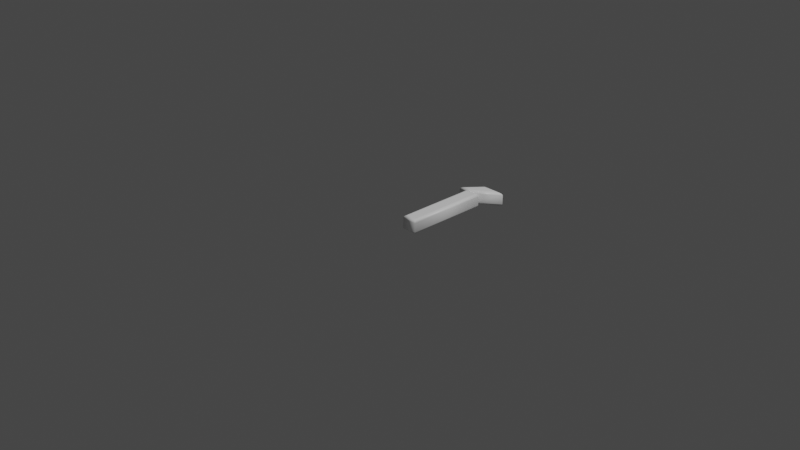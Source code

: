 # Source: 205.blend  (saved by Blender 2.83.19; exported with 4.5.12 LTS)
import bpy
from mathutils import Matrix  # noqa: F401  (used for matrix-valued properties, if any)

bpy.ops.wm.read_factory_settings(use_empty=True)
scene = bpy.context.scene
scene.name = 'Scene'

# ---- collections
col_collection = bpy.data.collections.new('Collection'); scene.collection.children.link(col_collection)

# ---- materials (node trees are filled in below, after node groups)
mat_material = bpy.data.materials.new('Material')
mat_material.alpha_threshold = 0.0
mat_material.use_transparent_shadow = False
mat_material.line_color = (0.0, 0.0, 0.0, 1.0)

# ---- material node trees
mat_material.use_nodes = True; mat_material.node_tree.nodes.clear()
_N = mat_material.node_tree.nodes; _L = mat_material.node_tree.links
n0 = _N.new('ShaderNodeOutputMaterial'); n0.name = 'Material Output'; n0.location = (300, 300)
n1 = _N.new('ShaderNodeBsdfPrincipled'); n1.name = 'Principled BSDF'; n1.location = (10, 300)
n1.distribution = 'GGX'
n1.subsurface_method = 'BURLEY'
n1.inputs[0].default_value = (1.0, 1.0, 1.0, 1.0)
n1.inputs[2].default_value = 0.4
n1.inputs[3].default_value = 1.45
n1.inputs[27].default_value = (0.0, 0.0, 0.0, 1.0)
n1.inputs[28].default_value = 1.0
_L.new(n1.outputs[0], n0.inputs[0])
n0.is_active_output = True

# ---- world
world_world = bpy.data.worlds.new('World'); scene.world = world_world
world_world.use_nodes = True; world_world.node_tree.nodes.clear()
_N = world_world.node_tree.nodes; _L = world_world.node_tree.links
n0 = _N.new('ShaderNodeOutputWorld'); n0.name = 'World Output'; n0.location = (300, 300)
n1 = _N.new('ShaderNodeBackground'); n1.name = 'Background'; n1.location = (10, 300)
n1.inputs[0].default_value = (0.05088, 0.05088, 0.05088, 1.0)
_L.new(n1.outputs[0], n0.inputs[0])
n0.is_active_output = True
world_world.color = (0.05088, 0.05088, 0.05088)
world_world.use_sun_shadow = False
world_world.sun_shadow_jitter_overblur = 0.0

# ---- cameras
cam_camera = bpy.data.cameras.new('Camera')
cam_camera.clip_end = 100.0
cam_camera.ortho_scale = 7.314

# ---- lights
light_light = bpy.data.lights.new('Light', 'POINT')
light_light.transmission_factor = 0.0
light_light.energy = 1000.0
light_light.shadow_soft_size = 0.1
light_light.shadow_maximum_resolution = 0.006
light_light.use_absolute_resolution = True

# ---- meshes
me_205 = bpy.data.meshes.new('205')
me_205.from_pydata([(0.1185, 0.8637, 0.08), (0.2299, 0.8637, 0.08), (0.2299, 1.311e-09, 0.08), (0.1185, 1.311e-09, 0.08), (0.05806, 0.9182, 0.08), (0.1836, 1.066, 0.08), (0.3294, 1.066, 0.08), (0.1351, 0.9182, 0.08), (0.1185, 0.8637, -0.08), (0.2299, 0.8637, -0.08), (0.2299, -3.577e-10, -0.08), (0.1185, -3.577e-10, -0.08), (0.05806, 0.9182, -0.08), (0.1836, 1.066, -0.08), (0.3294, 1.066, -0.08), (0.1351, 0.9182, -0.08), (0.05806, 0.9182, -0.08), (0.03327, 0.9068, -0.07772), (0.01225, 0.897, -0.07121), (-0.001787, 0.8905, -0.06148), (-0.006718, 0.8882, -0.05), (-0.006718, 0.8882, 0.05), (-0.001787, 0.8905, 0.06148), (0.01225, 0.897, 0.07121), (0.03327, 0.9068, 0.07772), (0.05806, 0.9182, 0.08), (0.1836, 1.066, -0.08), (0.1783, 1.078, -0.07772), (0.1738, 1.088, -0.07121), (0.1708, 1.094, -0.06148), (0.1698, 1.096, -0.05), (0.1698, 1.096, 0.05), (0.1708, 1.094, 0.06148), (0.1738, 1.088, 0.07121), (0.1783, 1.078, 0.07772), (0.1836, 1.066, 0.08), (0.3294, 1.066, -0.08), (0.3634, 1.078, -0.07772), (0.3922, 1.088, -0.07121), (0.4115, 1.094, -0.06148), (0.4182, 1.096, -0.05), (0.4182, 1.096, 0.05), (0.4115, 1.094, 0.06148), (0.3922, 1.088, 0.07121), (0.3634, 1.078, 0.07772), (0.3294, 1.066, 0.08), (0.1351, 0.9182, -0.08), (0.1389, 0.9068, -0.07772), (0.1422, 0.897, -0.07121), (0.1444, 0.8905, -0.06148), (0.1452, 0.8882, -0.05), (0.1452, 0.8882, 0.05), (0.1444, 0.8905, 0.06148), (0.1422, 0.897, 0.07121), (0.1389, 0.9068, 0.07772), (0.1351, 0.9182, 0.08), (0.1185, 0.8637, -0.08), (0.107, 0.8752, -0.07772), (0.09727, 0.885, -0.07121), (0.09077, 0.8915, -0.06148), (0.08848, 0.8937, -0.05), (0.08848, 0.8937, 0.05), (0.09077, 0.8915, 0.06148), (0.09727, 0.885, 0.07121), (0.107, 0.8752, 0.07772), (0.1185, 0.8637, 0.08), (0.2299, 0.8637, -0.08), (0.2413, 0.8752, -0.07772), (0.2511, 0.885, -0.07121), (0.2576, 0.8915, -0.06148), (0.2599, 0.8937, -0.05), (0.2599, 0.8937, 0.05), (0.2576, 0.8915, 0.06148), (0.2511, 0.885, 0.07121), (0.2413, 0.8752, 0.07772), (0.2299, 0.8637, 0.08), (0.2299, -3.577e-10, -0.08), (0.2413, -0.01148, -0.07772), (0.2511, -0.02121, -0.07121), (0.2576, -0.02772, -0.06148), (0.2599, -0.03, -0.05), (0.2599, -0.03, 0.05), (0.2576, -0.02772, 0.06148), (0.2511, -0.02121, 0.07121), (0.2413, -0.01148, 0.07772), (0.2299, 1.311e-09, 0.08), (0.1185, -3.577e-10, -0.08), (0.107, -0.01148, -0.07772), (0.09727, -0.02121, -0.07121), (0.09077, -0.02772, -0.06148), (0.08848, -0.03, -0.05), (0.08848, -0.03, 0.05), (0.09077, -0.02772, 0.06148), (0.09727, -0.02121, 0.07121), (0.107, -0.01148, 0.07772), (0.1185, 1.311e-09, 0.08)], [], [(4, 6, 5), (4, 7, 6), (3, 1, 0), (3, 2, 1), (14, 12, 13), (15, 12, 14), (9, 11, 8), (10, 11, 9), (17, 27, 26, 16), (18, 28, 27, 17), (19, 29, 28, 18), (20, 30, 29, 19), (21, 31, 30, 20), (22, 32, 31, 21), (23, 33, 32, 22), (24, 34, 33, 23), (25, 35, 34, 24), (27, 37, 36, 26), (28, 38, 37, 27), (29, 39, 38, 28), (30, 40, 39, 29), (31, 41, 40, 30), (32, 42, 41, 31), (33, 43, 42, 32), (34, 44, 43, 33), (35, 45, 44, 34), (37, 47, 46, 36), (38, 48, 47, 37), (39, 49, 48, 38), (40, 50, 49, 39), (41, 51, 50, 40), (42, 52, 51, 41), (43, 53, 52, 42), (44, 54, 53, 43), (45, 55, 54, 44), (47, 17, 16, 46), (48, 18, 17, 47), (49, 19, 18, 48), (50, 20, 19, 49), (51, 21, 20, 50), (52, 22, 21, 51), (53, 23, 22, 52), (54, 24, 23, 53), (55, 25, 24, 54), (57, 67, 66, 56), (58, 68, 67, 57), (59, 69, 68, 58), (60, 70, 69, 59), (61, 71, 70, 60), (62, 72, 71, 61), (63, 73, 72, 62), (64, 74, 73, 63), (65, 75, 74, 64), (67, 77, 76, 66), (68, 78, 77, 67), (69, 79, 78, 68), (70, 80, 79, 69), (71, 81, 80, 70), (72, 82, 81, 71), (73, 83, 82, 72), (74, 84, 83, 73), (75, 85, 84, 74), (77, 87, 86, 76), (78, 88, 87, 77), (79, 89, 88, 78), (80, 90, 89, 79), (81, 91, 90, 80), (82, 92, 91, 81), (83, 93, 92, 82), (84, 94, 93, 83), (85, 95, 94, 84), (87, 57, 56, 86), (88, 58, 57, 87), (89, 59, 58, 88), (90, 60, 59, 89), (91, 61, 60, 90), (92, 62, 61, 91), (93, 63, 62, 92), (94, 64, 63, 93), (95, 65, 64, 94)])
me_205.polygons.foreach_set('use_smooth', [0, 0, 0, 0, 0, 0, 0, 0, 1, 1, 1, 1, 1, 1, 1, 1, 1, 1, 1, 1, 1, 1, 1, 1, 1, 1, 1, 1, 1, 1, 1, 1, 1, 1, 1, 1, 1, 1, 1, 1, 1, 1, 1, 1, 1, 1, 1, 1, 1, 1, 1, 1, 1, 1, 1, 1, 1, 1, 1, 1, 1, 1, 1, 1, 1, 1, 1, 1, 1, 1, 1, 1, 1, 1, 1, 1, 1, 1, 1, 1])
_uv = me_205.uv_layers.new(name='UVMap')
_uv.uv.foreach_set('vector', [0.673, 0.241, 0.7097, 0.4815, 0.6402, 0.3902, 0.673, 0.241, 0.7097, 0.2892, 0.7097, 0.4815, 0.0001665, 0.9998, 0.6799, 0.9122, 0.6799, 0.9998, 0.0001665, 0.9998, 0.0001665, 0.9122, 0.6799, 0.9122, 0.7097, 0.0001665, 0.673, 0.2406, 0.6402, 0.09138, 0.7097, 0.1924, 0.673, 0.2406, 0.7097, 0.0001665, 0.5522, 0.6799, 0.6399, 0.0001665, 0.6399, 0.6799, 0.5522, 0.0001666, 0.6399, 0.0001665, 0.5522, 0.6799, 0.4487, 0.05021, 0.3739, 0.3411, 0.3639, 0.3436, 0.4531, 0.06884, 0.443, 0.03262, 0.3794, 0.3401, 0.3739, 0.3411, 0.4487, 0.05021, 0.4376, 0.02012, 0.3824, 0.3399, 0.3794, 0.3401, 0.443, 0.03262, 0.4333, 0.01523, 0.3846, 0.3401, 0.3824, 0.3399, 0.4376, 0.02012, 0.4404, 0.0001665, 0.4716, 0.3199, 0.3846, 0.3401, 0.4333, 0.01523, 0.4372, 0.01544, 0.4624, 0.3187, 0.4716, 0.3199, 0.4404, 0.0001665, 0.4356, 0.03933, 0.4539, 0.3174, 0.4624, 0.3187, 0.4372, 0.01544, 0.4358, 0.0695, 0.4463, 0.316, 0.4539, 0.3174, 0.4356, 0.03933, 0.4379, 0.1029, 0.4394, 0.3147, 0.4463, 0.316, 0.4358, 0.0695, 0.3739, 0.3411, 0.5282, 0.5542, 0.5165, 0.5138, 0.3639, 0.3436, 0.3794, 0.3401, 0.5392, 0.5896, 0.5282, 0.5542, 0.3739, 0.3411, 0.3824, 0.3399, 0.5475, 0.6141, 0.5392, 0.5896, 0.3794, 0.3401, 0.3846, 0.3401, 0.5519, 0.6238, 0.5475, 0.6141, 0.3824, 0.3399, 0.4716, 0.3199, 0.5366, 0.573, 0.5519, 0.6238, 0.3846, 0.3401, 0.4624, 0.3187, 0.5386, 0.5552, 0.5366, 0.573, 0.4716, 0.3199, 0.4539, 0.3174, 0.5372, 0.5243, 0.5386, 0.5552, 0.4624, 0.3187, 0.4463, 0.316, 0.5331, 0.4837, 0.5372, 0.5243, 0.4539, 0.3174, 0.4394, 0.3147, 0.5268, 0.4381, 0.5331, 0.4837, 0.4463, 0.316, 0.5282, 0.5542, 0.542, 0.1308, 0.5519, 0.1267, 0.5165, 0.5138, 0.5392, 0.5896, 0.5378, 0.1328, 0.542, 0.1308, 0.5282, 0.5542, 0.5475, 0.6141, 0.5365, 0.134, 0.5378, 0.1328, 0.5392, 0.5896, 0.5519, 0.6238, 0.5365, 0.1353, 0.5365, 0.134, 0.5475, 0.6141, 0.5366, 0.573, 0.4543, 0.1529, 0.5365, 0.1353, 0.5519, 0.6238, 0.5386, 0.5552, 0.4633, 0.1541, 0.4543, 0.1529, 0.5366, 0.573, 0.5372, 0.5243, 0.4716, 0.1564, 0.4633, 0.1541, 0.5386, 0.5552, 0.5331, 0.4837, 0.4789, 0.1596, 0.4716, 0.1564, 0.5372, 0.5243, 0.5268, 0.4381, 0.4852, 0.1641, 0.4789, 0.1596, 0.5331, 0.4837, 0.542, 0.1308, 0.4487, 0.05021, 0.4531, 0.06884, 0.5519, 0.1267, 0.5378, 0.1328, 0.443, 0.03262, 0.4487, 0.05021, 0.542, 0.1308, 0.5365, 0.134, 0.4376, 0.02012, 0.443, 0.03262, 0.5378, 0.1328, 0.5365, 0.1353, 0.4333, 0.01523, 0.4376, 0.02012, 0.5365, 0.134, 0.4543, 0.1529, 0.4404, 0.0001665, 0.4333, 0.01523, 0.5365, 0.1353, 0.4633, 0.1541, 0.4372, 0.01544, 0.4404, 0.0001665, 0.4543, 0.1529, 0.4716, 0.1564, 0.4356, 0.03933, 0.4372, 0.01544, 0.4633, 0.1541, 0.4789, 0.1596, 0.4358, 0.0695, 0.4356, 0.03933, 0.4716, 0.1564, 0.4852, 0.1641, 0.4379, 0.1029, 0.4358, 0.0695, 0.4789, 0.1596, 0.148, 0.2406, 0.2194, 0.2418, 0.2123, 0.2483, 0.1549, 0.2473, 0.1407, 0.2335, 0.2269, 0.235, 0.2194, 0.2418, 0.148, 0.2406, 0.1327, 0.2257, 0.2351, 0.2275, 0.2269, 0.235, 0.1407, 0.2335, 0.1242, 0.2174, 0.2435, 0.219, 0.2351, 0.2275, 0.1327, 0.2257, 0.06279, 0.1214, 0.2997, 0.1013, 0.2435, 0.219, 0.1242, 0.2174, 0.04896, 0.1049, 0.3137, 0.08192, 0.2997, 0.1013, 0.06279, 0.1214, 0.03368, 0.08643, 0.3287, 0.05875, 0.3137, 0.08192, 0.04896, 0.1049, 0.01755, 0.06511, 0.3452, 0.032, 0.3287, 0.05875, 0.03368, 0.08643, 0.0001665, 0.03922, 0.3635, 0.0001665, 0.3452, 0.032, 0.01755, 0.06511, 0.2194, 0.2418, 0.2157, 0.6714, 0.2088, 0.6648, 0.2123, 0.2483, 0.2269, 0.235, 0.223, 0.6785, 0.2157, 0.6714, 0.2194, 0.2418, 0.2351, 0.2275, 0.231, 0.6863, 0.223, 0.6785, 0.2269, 0.235, 0.2435, 0.219, 0.2396, 0.6946, 0.231, 0.6863, 0.2351, 0.2275, 0.2997, 0.1013, 0.3009, 0.7906, 0.2396, 0.6946, 0.2435, 0.219, 0.3137, 0.08192, 0.3148, 0.8071, 0.3009, 0.7906, 0.2997, 0.1013, 0.3287, 0.05875, 0.33, 0.8256, 0.3148, 0.8071, 0.3137, 0.08192, 0.3452, 0.032, 0.3462, 0.8469, 0.33, 0.8256, 0.3287, 0.05875, 0.3635, 0.0001665, 0.3635, 0.8728, 0.3462, 0.8469, 0.3452, 0.032, 0.2157, 0.6714, 0.1443, 0.6702, 0.1514, 0.6637, 0.2088, 0.6648, 0.223, 0.6785, 0.1368, 0.677, 0.1443, 0.6702, 0.2157, 0.6714, 0.231, 0.6863, 0.1287, 0.6845, 0.1368, 0.677, 0.223, 0.6785, 0.2396, 0.6946, 0.1202, 0.693, 0.1287, 0.6845, 0.231, 0.6863, 0.3009, 0.7906, 0.06399, 0.8107, 0.1202, 0.693, 0.2396, 0.6946, 0.3148, 0.8071, 0.05005, 0.8301, 0.06399, 0.8107, 0.3009, 0.7906, 0.33, 0.8256, 0.03503, 0.8533, 0.05005, 0.8301, 0.3148, 0.8071, 0.3462, 0.8469, 0.01851, 0.88, 0.03503, 0.8533, 0.33, 0.8256, 0.3635, 0.8728, 0.0001665, 0.9118, 0.01851, 0.88, 0.3462, 0.8469, 0.1443, 0.6702, 0.148, 0.2406, 0.1549, 0.2473, 0.1514, 0.6637, 0.1368, 0.677, 0.1407, 0.2335, 0.148, 0.2406, 0.1443, 0.6702, 0.1287, 0.6845, 0.1327, 0.2257, 0.1407, 0.2335, 0.1368, 0.677, 0.1202, 0.693, 0.1242, 0.2174, 0.1327, 0.2257, 0.1287, 0.6845, 0.06399, 0.8107, 0.06279, 0.1214, 0.1242, 0.2174, 0.1202, 0.693, 0.05005, 0.8301, 0.04896, 0.1049, 0.06279, 0.1214, 0.06399, 0.8107, 0.03503, 0.8533, 0.03368, 0.08643, 0.04896, 0.1049, 0.05005, 0.8301, 0.01851, 0.88, 0.01755, 0.06511, 0.03368, 0.08643, 0.03503, 0.8533, 0.0001665, 0.9118, 0.0001665, 0.03922, 0.01755, 0.06511, 0.01851, 0.88])
me_205.materials.append(mat_material)
me_205.use_remesh_fix_poles = True
me_205.use_remesh_preserve_attributes = False
me_205.use_mirror_vertex_groups = False
me_205.update()

# ---- objects
ob_light = bpy.data.objects.new('Light', light_light)
ob_camera = bpy.data.objects.new('Camera', cam_camera)
ob_205 = bpy.data.objects.new('205', me_205)

# ---- transforms, parenting, visibility, modifiers, constraints
ob_light.location = (4.076, 1.005, 5.904)
ob_light.rotation_euler = (0.6503, 0.05522, 1.866)
ob_light.lock_rotations_4d = False
ob_light.empty_display_type = 'ARROWS'
ob_light.color = (0.0, 0.0, 0.0, 0.0)
ob_light.lineart.crease_threshold = 0.0
ob_camera.location = (7.359, -6.926, 4.958)
ob_camera.rotation_euler = (1.109, 0.0, 0.8149)
ob_camera.lock_rotations_4d = False
ob_camera.empty_display_type = 'ARROWS'
ob_camera.color = (0.0, 0.0, 0.0, 0.0)
ob_camera.display_type = 'WIRE'
ob_camera.lineart.crease_threshold = 0.0
ob_205.location = (0.0, 0.0, 0.0)
ob_205.lineart.crease_threshold = 0.0

# ---- collection membership
col_collection.objects.link(ob_light)
col_collection.objects.link(ob_camera)
col_collection.objects.link(ob_205)

# ---- scene / render settings (as saved in the file)
scene.camera = ob_camera
scene.frame_start = 1; scene.frame_end = 250; scene.frame_set(1)
scene.render.engine = 'BLENDER_EEVEE_NEXT'
scene.cycles.use_denoising = False
scene.cycles.samples = 128
scene.cycles.sampling_pattern = 'TABULATED_SOBOL'
scene.cycles.use_adaptive_sampling = False
scene.cycles.use_light_tree = False
scene.view_settings.view_transform = 'Filmic'
bpy.context.view_layer.update()
